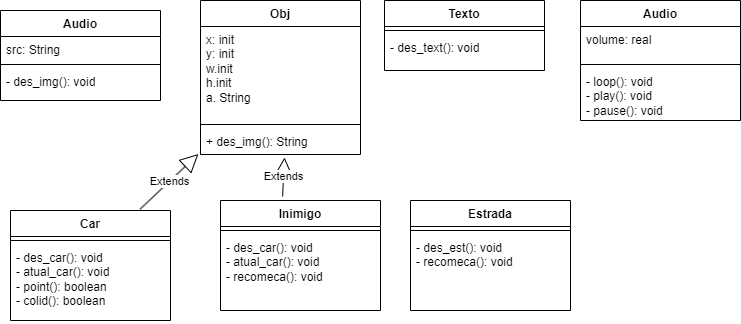

The diagram above was exported from draw.io. Its source (the exported page's mxGraphModel, read from the mxfile embedded in the PNG):
<mxGraphModel dx="768" dy="421" grid="1" gridSize="10" guides="1" tooltips="1" connect="1" arrows="1" fold="1" page="1" pageScale="1" pageWidth="827" pageHeight="1169" math="0" shadow="0">
  <root>
    <mxCell id="0" />
    <mxCell id="1" parent="0" />
    <mxCell id="e-PVzOSwhJpe11cRF_li-8" value="Obj" style="swimlane;fontStyle=1;align=center;verticalAlign=top;childLayout=stackLayout;horizontal=1;startSize=26;horizontalStack=0;resizeParent=1;resizeParentMax=0;resizeLast=0;collapsible=1;marginBottom=0;whiteSpace=wrap;html=1;" vertex="1" parent="1">
      <mxGeometry x="230" y="40" width="160" height="154" as="geometry" />
    </mxCell>
    <mxCell id="e-PVzOSwhJpe11cRF_li-9" value="x: init&lt;br&gt;&lt;div&gt;y: init&lt;/div&gt;&lt;div&gt;w.init&lt;/div&gt;&lt;div&gt;h.init&lt;/div&gt;&lt;div&gt;a. String&lt;/div&gt;" style="text;strokeColor=none;fillColor=none;align=left;verticalAlign=top;spacingLeft=4;spacingRight=4;overflow=hidden;rotatable=0;points=[[0,0.5],[1,0.5]];portConstraint=eastwest;whiteSpace=wrap;html=1;" vertex="1" parent="e-PVzOSwhJpe11cRF_li-8">
      <mxGeometry y="26" width="160" height="94" as="geometry" />
    </mxCell>
    <mxCell id="e-PVzOSwhJpe11cRF_li-10" value="" style="line;strokeWidth=1;fillColor=none;align=left;verticalAlign=middle;spacingTop=-1;spacingLeft=3;spacingRight=3;rotatable=0;labelPosition=right;points=[];portConstraint=eastwest;strokeColor=inherit;" vertex="1" parent="e-PVzOSwhJpe11cRF_li-8">
      <mxGeometry y="120" width="160" height="8" as="geometry" />
    </mxCell>
    <mxCell id="e-PVzOSwhJpe11cRF_li-11" value="+ des_img(): String" style="text;strokeColor=none;fillColor=none;align=left;verticalAlign=top;spacingLeft=4;spacingRight=4;overflow=hidden;rotatable=0;points=[[0,0.5],[1,0.5]];portConstraint=eastwest;whiteSpace=wrap;html=1;" vertex="1" parent="e-PVzOSwhJpe11cRF_li-8">
      <mxGeometry y="128" width="160" height="26" as="geometry" />
    </mxCell>
    <mxCell id="e-PVzOSwhJpe11cRF_li-12" value="Car" style="swimlane;fontStyle=1;align=center;verticalAlign=top;childLayout=stackLayout;horizontal=1;startSize=26;horizontalStack=0;resizeParent=1;resizeParentMax=0;resizeLast=0;collapsible=1;marginBottom=0;whiteSpace=wrap;html=1;" vertex="1" parent="1">
      <mxGeometry x="40" y="250" width="160" height="110" as="geometry" />
    </mxCell>
    <mxCell id="e-PVzOSwhJpe11cRF_li-14" value="" style="line;strokeWidth=1;fillColor=none;align=left;verticalAlign=middle;spacingTop=-1;spacingLeft=3;spacingRight=3;rotatable=0;labelPosition=right;points=[];portConstraint=eastwest;strokeColor=inherit;" vertex="1" parent="e-PVzOSwhJpe11cRF_li-12">
      <mxGeometry y="26" width="160" height="8" as="geometry" />
    </mxCell>
    <mxCell id="e-PVzOSwhJpe11cRF_li-15" value="- des_car(): void&lt;div&gt;- atual_car(): void&lt;/div&gt;&lt;div&gt;- point(): boolean&lt;/div&gt;&lt;div&gt;- colid(): boolean&lt;/div&gt;" style="text;strokeColor=none;fillColor=none;align=left;verticalAlign=top;spacingLeft=4;spacingRight=4;overflow=hidden;rotatable=0;points=[[0,0.5],[1,0.5]];portConstraint=eastwest;whiteSpace=wrap;html=1;" vertex="1" parent="e-PVzOSwhJpe11cRF_li-12">
      <mxGeometry y="34" width="160" height="76" as="geometry" />
    </mxCell>
    <mxCell id="e-PVzOSwhJpe11cRF_li-17" value="Inimigo" style="swimlane;fontStyle=1;align=center;verticalAlign=top;childLayout=stackLayout;horizontal=1;startSize=26;horizontalStack=0;resizeParent=1;resizeParentMax=0;resizeLast=0;collapsible=1;marginBottom=0;whiteSpace=wrap;html=1;" vertex="1" parent="1">
      <mxGeometry x="250" y="240" width="160" height="110" as="geometry" />
    </mxCell>
    <mxCell id="e-PVzOSwhJpe11cRF_li-18" value="" style="line;strokeWidth=1;fillColor=none;align=left;verticalAlign=middle;spacingTop=-1;spacingLeft=3;spacingRight=3;rotatable=0;labelPosition=right;points=[];portConstraint=eastwest;strokeColor=inherit;" vertex="1" parent="e-PVzOSwhJpe11cRF_li-17">
      <mxGeometry y="26" width="160" height="8" as="geometry" />
    </mxCell>
    <mxCell id="e-PVzOSwhJpe11cRF_li-19" value="- des_car(): void&lt;div&gt;- atual_car(): void&lt;/div&gt;&lt;div&gt;- recomeca(): void&lt;/div&gt;" style="text;strokeColor=none;fillColor=none;align=left;verticalAlign=top;spacingLeft=4;spacingRight=4;overflow=hidden;rotatable=0;points=[[0,0.5],[1,0.5]];portConstraint=eastwest;whiteSpace=wrap;html=1;" vertex="1" parent="e-PVzOSwhJpe11cRF_li-17">
      <mxGeometry y="34" width="160" height="76" as="geometry" />
    </mxCell>
    <mxCell id="e-PVzOSwhJpe11cRF_li-21" value="Extends" style="endArrow=block;endSize=16;endFill=0;html=1;rounded=0;entryX=0.525;entryY=1.113;entryDx=0;entryDy=0;entryPerimeter=0;exitX=0.388;exitY=-0.037;exitDx=0;exitDy=0;exitPerimeter=0;" edge="1" parent="1" source="e-PVzOSwhJpe11cRF_li-17" target="e-PVzOSwhJpe11cRF_li-11">
      <mxGeometry width="160" relative="1" as="geometry">
        <mxPoint x="330" y="250" as="sourcePoint" />
        <mxPoint x="490" y="250" as="targetPoint" />
      </mxGeometry>
    </mxCell>
    <mxCell id="e-PVzOSwhJpe11cRF_li-23" value="Extends" style="endArrow=block;endSize=16;endFill=0;html=1;rounded=0;exitX=0.81;exitY=-0.012;exitDx=0;exitDy=0;exitPerimeter=0;entryX=-0.013;entryY=0.98;entryDx=0;entryDy=0;entryPerimeter=0;" edge="1" parent="1" source="e-PVzOSwhJpe11cRF_li-12" target="e-PVzOSwhJpe11cRF_li-11">
      <mxGeometry width="160" relative="1" as="geometry">
        <mxPoint x="330" y="250" as="sourcePoint" />
        <mxPoint x="490" y="250" as="targetPoint" />
      </mxGeometry>
    </mxCell>
    <mxCell id="e-PVzOSwhJpe11cRF_li-24" value="Estrada" style="swimlane;fontStyle=1;align=center;verticalAlign=top;childLayout=stackLayout;horizontal=1;startSize=26;horizontalStack=0;resizeParent=1;resizeParentMax=0;resizeLast=0;collapsible=1;marginBottom=0;whiteSpace=wrap;html=1;" vertex="1" parent="1">
      <mxGeometry x="440" y="240" width="160" height="110" as="geometry" />
    </mxCell>
    <mxCell id="e-PVzOSwhJpe11cRF_li-25" value="" style="line;strokeWidth=1;fillColor=none;align=left;verticalAlign=middle;spacingTop=-1;spacingLeft=3;spacingRight=3;rotatable=0;labelPosition=right;points=[];portConstraint=eastwest;strokeColor=inherit;" vertex="1" parent="e-PVzOSwhJpe11cRF_li-24">
      <mxGeometry y="26" width="160" height="8" as="geometry" />
    </mxCell>
    <mxCell id="e-PVzOSwhJpe11cRF_li-26" value="- des_est(): void&lt;br&gt;- recomeca(): void" style="text;strokeColor=none;fillColor=none;align=left;verticalAlign=top;spacingLeft=4;spacingRight=4;overflow=hidden;rotatable=0;points=[[0,0.5],[1,0.5]];portConstraint=eastwest;whiteSpace=wrap;html=1;" vertex="1" parent="e-PVzOSwhJpe11cRF_li-24">
      <mxGeometry y="34" width="160" height="76" as="geometry" />
    </mxCell>
    <mxCell id="e-PVzOSwhJpe11cRF_li-27" value="Texto" style="swimlane;fontStyle=1;align=center;verticalAlign=top;childLayout=stackLayout;horizontal=1;startSize=26;horizontalStack=0;resizeParent=1;resizeParentMax=0;resizeLast=0;collapsible=1;marginBottom=0;whiteSpace=wrap;html=1;" vertex="1" parent="1">
      <mxGeometry x="414" y="40" width="160" height="70" as="geometry" />
    </mxCell>
    <mxCell id="e-PVzOSwhJpe11cRF_li-28" value="" style="line;strokeWidth=1;fillColor=none;align=left;verticalAlign=middle;spacingTop=-1;spacingLeft=3;spacingRight=3;rotatable=0;labelPosition=right;points=[];portConstraint=eastwest;strokeColor=inherit;" vertex="1" parent="e-PVzOSwhJpe11cRF_li-27">
      <mxGeometry y="26" width="160" height="8" as="geometry" />
    </mxCell>
    <mxCell id="e-PVzOSwhJpe11cRF_li-29" value="- des_text(): void" style="text;strokeColor=none;fillColor=none;align=left;verticalAlign=top;spacingLeft=4;spacingRight=4;overflow=hidden;rotatable=0;points=[[0,0.5],[1,0.5]];portConstraint=eastwest;whiteSpace=wrap;html=1;" vertex="1" parent="e-PVzOSwhJpe11cRF_li-27">
      <mxGeometry y="34" width="160" height="36" as="geometry" />
    </mxCell>
    <mxCell id="e-PVzOSwhJpe11cRF_li-37" value="Audio" style="swimlane;fontStyle=1;align=center;verticalAlign=top;childLayout=stackLayout;horizontal=1;startSize=26;horizontalStack=0;resizeParent=1;resizeParentMax=0;resizeLast=0;collapsible=1;marginBottom=0;whiteSpace=wrap;html=1;" vertex="1" parent="1">
      <mxGeometry x="610" y="40" width="160" height="120" as="geometry" />
    </mxCell>
    <mxCell id="e-PVzOSwhJpe11cRF_li-38" value="volume: real&amp;nbsp;" style="text;strokeColor=none;fillColor=none;align=left;verticalAlign=top;spacingLeft=4;spacingRight=4;overflow=hidden;rotatable=0;points=[[0,0.5],[1,0.5]];portConstraint=eastwest;whiteSpace=wrap;html=1;" vertex="1" parent="e-PVzOSwhJpe11cRF_li-37">
      <mxGeometry y="26" width="160" height="34" as="geometry" />
    </mxCell>
    <mxCell id="e-PVzOSwhJpe11cRF_li-39" value="" style="line;strokeWidth=1;fillColor=none;align=left;verticalAlign=middle;spacingTop=-1;spacingLeft=3;spacingRight=3;rotatable=0;labelPosition=right;points=[];portConstraint=eastwest;strokeColor=inherit;" vertex="1" parent="e-PVzOSwhJpe11cRF_li-37">
      <mxGeometry y="60" width="160" height="8" as="geometry" />
    </mxCell>
    <mxCell id="e-PVzOSwhJpe11cRF_li-40" value="- loop(): void&lt;br style=&quot;border-color: var(--border-color);&quot;&gt;- play(): void&lt;br style=&quot;border-color: var(--border-color);&quot;&gt;- pause(): void" style="text;strokeColor=none;fillColor=none;align=left;verticalAlign=top;spacingLeft=4;spacingRight=4;overflow=hidden;rotatable=0;points=[[0,0.5],[1,0.5]];portConstraint=eastwest;whiteSpace=wrap;html=1;" vertex="1" parent="e-PVzOSwhJpe11cRF_li-37">
      <mxGeometry y="68" width="160" height="52" as="geometry" />
    </mxCell>
    <mxCell id="e-PVzOSwhJpe11cRF_li-42" value="Audio" style="swimlane;fontStyle=1;align=center;verticalAlign=top;childLayout=stackLayout;horizontal=1;startSize=26;horizontalStack=0;resizeParent=1;resizeParentMax=0;resizeLast=0;collapsible=1;marginBottom=0;whiteSpace=wrap;html=1;" vertex="1" parent="1">
      <mxGeometry x="30" y="50" width="160" height="90" as="geometry" />
    </mxCell>
    <mxCell id="e-PVzOSwhJpe11cRF_li-43" value="src: String" style="text;strokeColor=none;fillColor=none;align=left;verticalAlign=top;spacingLeft=4;spacingRight=4;overflow=hidden;rotatable=0;points=[[0,0.5],[1,0.5]];portConstraint=eastwest;whiteSpace=wrap;html=1;" vertex="1" parent="e-PVzOSwhJpe11cRF_li-42">
      <mxGeometry y="26" width="160" height="24" as="geometry" />
    </mxCell>
    <mxCell id="e-PVzOSwhJpe11cRF_li-44" value="" style="line;strokeWidth=1;fillColor=none;align=left;verticalAlign=middle;spacingTop=-1;spacingLeft=3;spacingRight=3;rotatable=0;labelPosition=right;points=[];portConstraint=eastwest;strokeColor=inherit;" vertex="1" parent="e-PVzOSwhJpe11cRF_li-42">
      <mxGeometry y="50" width="160" height="8" as="geometry" />
    </mxCell>
    <mxCell id="e-PVzOSwhJpe11cRF_li-45" value="- des_img(): void" style="text;strokeColor=none;fillColor=none;align=left;verticalAlign=top;spacingLeft=4;spacingRight=4;overflow=hidden;rotatable=0;points=[[0,0.5],[1,0.5]];portConstraint=eastwest;whiteSpace=wrap;html=1;" vertex="1" parent="e-PVzOSwhJpe11cRF_li-42">
      <mxGeometry y="58" width="160" height="32" as="geometry" />
    </mxCell>
  </root>
</mxGraphModel>